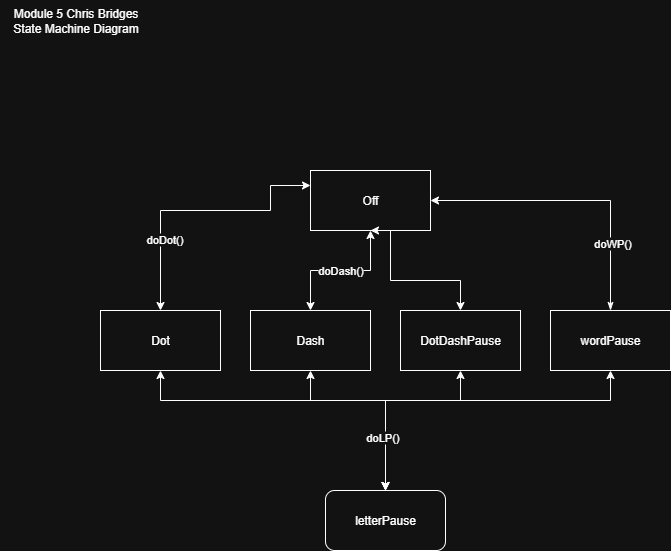

The diagram above was exported from draw.io. Its source (the exported page's mxGraphModel, read from the mxfile embedded in the PNG):
<mxGraphModel dx="2064" dy="1102" grid="1" gridSize="10" guides="1" tooltips="1" connect="1" arrows="1" fold="1" page="1" pageScale="1" pageWidth="850" pageHeight="1100" math="0" shadow="0">
  <root>
    <mxCell id="0" />
    <mxCell id="1" parent="0" />
    <mxCell id="aiEjsSLubGd07TsllEFo-18" value="Module 5 Chris Bridges&lt;div&gt;State Machine Diagram&lt;/div&gt;" style="text;html=1;align=center;verticalAlign=middle;resizable=0;points=[];autosize=1;strokeColor=none;fillColor=none;" parent="1" vertex="1">
      <mxGeometry x="40" y="120" width="150" height="40" as="geometry" />
    </mxCell>
    <mxCell id="PUwwbV_XKDgh_MtmrN2F-1" value="Off" style="rounded=0;whiteSpace=wrap;html=1;" vertex="1" parent="1">
      <mxGeometry x="350" y="290" width="120" height="60" as="geometry" />
    </mxCell>
    <mxCell id="PUwwbV_XKDgh_MtmrN2F-13" style="edgeStyle=orthogonalEdgeStyle;rounded=0;orthogonalLoop=1;jettySize=auto;html=1;entryX=0;entryY=0.25;entryDx=0;entryDy=0;startArrow=classic;startFill=1;" edge="1" parent="1" source="PUwwbV_XKDgh_MtmrN2F-2" target="PUwwbV_XKDgh_MtmrN2F-1">
      <mxGeometry relative="1" as="geometry">
        <Array as="points">
          <mxPoint x="200" y="330" />
          <mxPoint x="310" y="330" />
          <mxPoint x="310" y="305" />
        </Array>
      </mxGeometry>
    </mxCell>
    <mxCell id="PUwwbV_XKDgh_MtmrN2F-15" value="doDot()" style="edgeLabel;html=1;align=center;verticalAlign=middle;resizable=0;points=[];" vertex="1" connectable="0" parent="PUwwbV_XKDgh_MtmrN2F-13">
      <mxGeometry x="-0.4764" y="-3" relative="1" as="geometry">
        <mxPoint as="offset" />
      </mxGeometry>
    </mxCell>
    <mxCell id="PUwwbV_XKDgh_MtmrN2F-20" style="edgeStyle=orthogonalEdgeStyle;rounded=0;orthogonalLoop=1;jettySize=auto;html=1;entryX=0.5;entryY=0;entryDx=0;entryDy=0;startArrow=classic;startFill=1;" edge="1" parent="1" source="PUwwbV_XKDgh_MtmrN2F-2" target="PUwwbV_XKDgh_MtmrN2F-19">
      <mxGeometry relative="1" as="geometry">
        <Array as="points">
          <mxPoint x="200" y="520" />
          <mxPoint x="425" y="520" />
        </Array>
      </mxGeometry>
    </mxCell>
    <mxCell id="PUwwbV_XKDgh_MtmrN2F-2" value="Dot" style="rounded=0;whiteSpace=wrap;html=1;" vertex="1" parent="1">
      <mxGeometry x="140" y="430" width="120" height="60" as="geometry" />
    </mxCell>
    <mxCell id="PUwwbV_XKDgh_MtmrN2F-9" style="edgeStyle=orthogonalEdgeStyle;rounded=0;orthogonalLoop=1;jettySize=auto;html=1;startArrow=classic;startFill=1;entryX=0.5;entryY=1;entryDx=0;entryDy=0;" edge="1" parent="1" source="PUwwbV_XKDgh_MtmrN2F-3" target="PUwwbV_XKDgh_MtmrN2F-1">
      <mxGeometry relative="1" as="geometry">
        <mxPoint x="410" y="360" as="targetPoint" />
      </mxGeometry>
    </mxCell>
    <mxCell id="PUwwbV_XKDgh_MtmrN2F-16" value="doDash()" style="edgeLabel;html=1;align=center;verticalAlign=middle;resizable=0;points=[];" vertex="1" connectable="0" parent="PUwwbV_XKDgh_MtmrN2F-9">
      <mxGeometry x="-0.0115" y="2" relative="1" as="geometry">
        <mxPoint y="1" as="offset" />
      </mxGeometry>
    </mxCell>
    <mxCell id="PUwwbV_XKDgh_MtmrN2F-24" style="edgeStyle=orthogonalEdgeStyle;rounded=0;orthogonalLoop=1;jettySize=auto;html=1;startArrow=classic;startFill=1;" edge="1" parent="1" source="PUwwbV_XKDgh_MtmrN2F-3" target="PUwwbV_XKDgh_MtmrN2F-19">
      <mxGeometry relative="1" as="geometry">
        <Array as="points">
          <mxPoint x="350" y="520" />
          <mxPoint x="425" y="520" />
        </Array>
      </mxGeometry>
    </mxCell>
    <mxCell id="PUwwbV_XKDgh_MtmrN2F-3" value="Dash" style="rounded=0;whiteSpace=wrap;html=1;" vertex="1" parent="1">
      <mxGeometry x="290" y="430" width="120" height="60" as="geometry" />
    </mxCell>
    <mxCell id="PUwwbV_XKDgh_MtmrN2F-8" style="edgeStyle=orthogonalEdgeStyle;rounded=0;orthogonalLoop=1;jettySize=auto;html=1;entryX=0.5;entryY=1;entryDx=0;entryDy=0;startArrow=classic;startFill=1;" edge="1" parent="1" source="PUwwbV_XKDgh_MtmrN2F-4" target="PUwwbV_XKDgh_MtmrN2F-1">
      <mxGeometry relative="1" as="geometry">
        <Array as="points">
          <mxPoint x="500" y="400" />
          <mxPoint x="430" y="400" />
          <mxPoint x="430" y="350" />
        </Array>
      </mxGeometry>
    </mxCell>
    <mxCell id="PUwwbV_XKDgh_MtmrN2F-22" style="edgeStyle=orthogonalEdgeStyle;rounded=0;orthogonalLoop=1;jettySize=auto;html=1;entryX=0.5;entryY=0;entryDx=0;entryDy=0;startArrow=classic;startFill=1;" edge="1" parent="1" source="PUwwbV_XKDgh_MtmrN2F-4" target="PUwwbV_XKDgh_MtmrN2F-19">
      <mxGeometry relative="1" as="geometry">
        <Array as="points">
          <mxPoint x="500" y="520" />
          <mxPoint x="425" y="520" />
        </Array>
      </mxGeometry>
    </mxCell>
    <mxCell id="PUwwbV_XKDgh_MtmrN2F-4" value="DotDashPause" style="rounded=0;whiteSpace=wrap;html=1;" vertex="1" parent="1">
      <mxGeometry x="440" y="430" width="120" height="60" as="geometry" />
    </mxCell>
    <mxCell id="PUwwbV_XKDgh_MtmrN2F-14" style="edgeStyle=orthogonalEdgeStyle;rounded=0;orthogonalLoop=1;jettySize=auto;html=1;startArrow=classicThin;startFill=1;" edge="1" parent="1" source="PUwwbV_XKDgh_MtmrN2F-5" target="PUwwbV_XKDgh_MtmrN2F-1">
      <mxGeometry relative="1" as="geometry">
        <Array as="points">
          <mxPoint x="650" y="320" />
        </Array>
      </mxGeometry>
    </mxCell>
    <mxCell id="PUwwbV_XKDgh_MtmrN2F-17" value="doWP()" style="edgeLabel;html=1;align=center;verticalAlign=middle;resizable=0;points=[];" vertex="1" connectable="0" parent="PUwwbV_XKDgh_MtmrN2F-14">
      <mxGeometry x="-0.531" y="-1" relative="1" as="geometry">
        <mxPoint as="offset" />
      </mxGeometry>
    </mxCell>
    <mxCell id="PUwwbV_XKDgh_MtmrN2F-23" style="edgeStyle=orthogonalEdgeStyle;rounded=0;orthogonalLoop=1;jettySize=auto;html=1;entryX=0.5;entryY=0;entryDx=0;entryDy=0;startArrow=classic;startFill=1;" edge="1" parent="1" source="PUwwbV_XKDgh_MtmrN2F-5" target="PUwwbV_XKDgh_MtmrN2F-19">
      <mxGeometry relative="1" as="geometry">
        <Array as="points">
          <mxPoint x="650" y="520" />
          <mxPoint x="425" y="520" />
        </Array>
      </mxGeometry>
    </mxCell>
    <mxCell id="PUwwbV_XKDgh_MtmrN2F-25" value="doLP()" style="edgeLabel;html=1;align=center;verticalAlign=middle;resizable=0;points=[];" vertex="1" connectable="0" parent="PUwwbV_XKDgh_MtmrN2F-23">
      <mxGeometry x="0.687" y="-4" relative="1" as="geometry">
        <mxPoint as="offset" />
      </mxGeometry>
    </mxCell>
    <mxCell id="PUwwbV_XKDgh_MtmrN2F-5" value="wordPause" style="rounded=0;whiteSpace=wrap;html=1;" vertex="1" parent="1">
      <mxGeometry x="590" y="430" width="120" height="60" as="geometry" />
    </mxCell>
    <mxCell id="PUwwbV_XKDgh_MtmrN2F-19" value="letterPause" style="rounded=1;whiteSpace=wrap;html=1;" vertex="1" parent="1">
      <mxGeometry x="365" y="610" width="120" height="60" as="geometry" />
    </mxCell>
  </root>
</mxGraphModel>